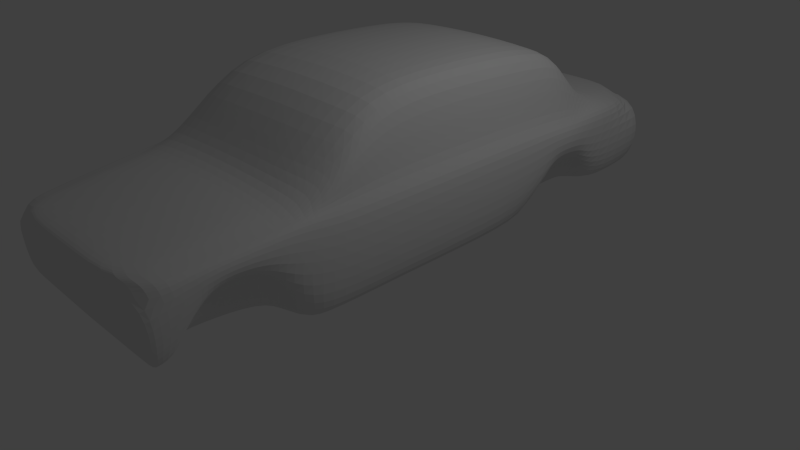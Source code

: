 # Source: Body.blend  (saved by Blender 2.62.0; exported with 4.5.12 LTS)
import bpy
from mathutils import Matrix  # noqa: F401  (used for matrix-valued properties, if any)

bpy.ops.wm.read_factory_settings(use_empty=True)
scene = bpy.context.scene
scene.name = 'Scene'

# ---- collections
col_collection_1 = bpy.data.collections.new('Collection 1'); scene.collection.children.link(col_collection_1)

# ---- materials (node trees are filled in below, after node groups)
mat_material = bpy.data.materials.new('Material')
mat_material.alpha_threshold = 0.0
mat_material.use_transparent_shadow = False
mat_material.roughness = 0.5
mat_material.line_color = (0.0, 0.0, 0.0, 1.0)

# ---- material node trees

# ---- world
world_world = bpy.data.worlds.new('World'); scene.world = world_world
world_world.color = (0.05088, 0.05088, 0.05088)
world_world.use_sun_shadow = False
world_world.sun_shadow_jitter_overblur = 0.0
world_world.cycles.sampling_method = 'MANUAL'
world_world.cycles.sample_map_resolution = 256

# ---- cameras
cam_camera = bpy.data.cameras.new('Camera')
cam_camera.clip_end = 100.0
cam_camera.lens = 35.0
cam_camera.sensor_width = 32.0
cam_camera.sensor_height = 18.0
cam_camera.ortho_scale = 7.314
cam_camera.dof.focus_distance = 0.0
cam_camera.dof.aperture_fstop = 128.0

# ---- lights
light_lamp = bpy.data.lights.new('Lamp', 'POINT')
light_lamp.transmission_factor = 0.0
light_lamp.cutoff_distance = 30.0
light_lamp.energy = 100.0
light_lamp.shadow_buffer_clip_start = 1.001
light_lamp.shadow_soft_size = 1.0
light_lamp.shadow_maximum_resolution = 0.006
light_lamp.use_absolute_resolution = True
light_lamp.cycles.use_multiple_importance_sampling = False

# ---- meshes
me_cube = bpy.data.meshes.new('Cube')
me_cube.from_pydata([(0.8697, 0.9148, -0.9349), (0.8542, -0.9288, -0.8612), (0.639, 0.9828, -0.02044), (0.7084, -0.9859, -0.0108), (1.788e-07, 0.9148, -0.9349), (-5.96e-08, -0.9288, -0.8612), (2.682e-07, 0.9631, 0.006387), (-5.066e-07, -0.9687, 0.03158), (0.9461, 0.9775, -0.09362), (1.0, -0.981, -0.09744), (-4.743e-07, -0.981, -0.1351), (2.617e-07, 1.001, -0.09362), (0.7331, 0.9887, -0.03292), (0.7871, -0.995, -0.03897), (-5.015e-07, -0.995, -0.03897), (2.672e-07, 0.9887, -0.03292), (0.8443, 0.9746, -0.06707), (0.8983, -0.9868, -0.06074), (-4.778e-07, -0.9868, -0.06074), (2.625e-07, 0.9985, -0.06707), (1.036, 0.9798, -0.51), (1.02, -0.972, -0.51), (-3.247e-07, -0.972, -0.5476), (2.318e-07, 0.9798, -0.51), (0.9887, 0.9522, -0.7954), (0.9733, -0.9654, -0.7748), (-1.013e-07, -0.9654, -0.8124), (1.872e-07, 0.9522, -0.7954), (0.993, -0.4484, -0.9901), (0.7084, -0.4484, 0.4592), (4.415e-09, -0.4484, -0.9901), (-2.986e-07, -0.4484, 0.4861), (1.139, -0.4484, 0.05199), (1.069, -0.3766, 0.4045), (1.037, -0.4484, 0.118), (1.159, -0.4484, -0.51), (1.112, -0.4484, -0.8953), (0.861, 0.5006, -0.933), (0.7084, 0.5006, 0.7976), (1.219e-07, 0.5006, -0.933), (8.333e-08, 0.5006, 0.8244), (1.139, 0.5006, 0.02629), (0.9258, 0.5006, 0.763), (1.037, 0.5006, 0.08374), (1.159, 0.5006, -0.3301), (0.9185, 0.5006, -0.4357), (0.9734, -0.5436, -0.9901), (0.7084, -0.5216, 0.1937), (-4.645e-09, -0.5436, -0.9901), (-3.28e-07, -0.5216, 0.2205), (1.108, -0.5216, 0.08625), (0.9062, -0.5216, 0.1298), (1.017, -0.5216, 0.08646), (1.139, -0.5938, -0.3663), (1.092, -0.5534, -0.8868), (0.993, -0.2506, -0.9734), (0.7084, -0.287, 0.9578), (2.44e-08, -0.287, -0.9734), (-2.336e-07, -0.287, 1.001), (1.139, -0.2506, 0.05199), (0.9258, -0.2506, 0.8532), (1.037, -0.2506, 0.118), (1.159, -0.2506, -0.51), (1.112, -0.2506, -0.8787), (0.993, 0.3301, -0.9615), (0.7084, 0.3148, 0.9493), (9.679e-08, 0.3301, -0.9615), (1.63e-09, 0.3148, 0.9926), (1.139, 0.3148, 0.05199), (0.9258, 0.3148, 0.8163), (1.037, 0.3148, 0.118), (1.159, 0.3809, -0.4671), (1.112, 0.329, -0.8497), (0.9458, 0.6766, -0.9258), (0.7084, 0.6766, 0.1165), (1.437e-07, 0.6766, -0.9258), (1.541e-07, 0.6766, 0.1434), (1.092, 0.6766, -0.007968), (0.8786, 0.6766, 0.07843), (0.9898, 0.6766, 0.06141), (1.112, 0.635, -0.4757), (1.065, 0.6668, -0.8311), (0.993, 0.01391, -0.9734), (0.7084, 0.01391, 0.9833), (6.059e-08, 0.01391, -0.9734), (-1.16e-07, 0.01391, 1.027), (1.139, 0.01391, 0.05199), (0.9258, 0.01391, 0.8913), (1.037, 0.01391, 0.118), (1.159, 0.01391, -0.51), (1.112, 0.01391, -0.8787), (0.7843, -0.7327, -0.8942), (0.7084, -0.7437, 0.1089), (-0.01078, -0.7327, -0.8685), (-4.134e-07, -0.7354, 0.1432), (1.062, -0.7413, -0.001977), (0.8492, -0.748, 0.06213), (0.9604, -0.744, 0.02909), (1.082, -0.7255, -0.1907), (0.8419, -0.7309, -0.281), (0.8839, -0.9016, -0.859), (0.7084, -0.8704, 0.05076), (-4.593e-08, -0.9016, -0.859), (-4.622e-07, -0.8575, 0.08927), (1.03, -0.8667, -0.04745), (0.8167, -0.8772, 0.0137), (0.9279, -0.8711, -0.01344), (1.05, -0.8545, -0.3435), (1.003, -0.8941, -0.6849), (0.7672, -0.8851, -0.8757), (0.7084, -0.8103, 0.07837), (-0.005115, -0.8851, -0.8635), (-4.391e-07, -0.7996, 0.1149), (1.045, -0.8072, -0.02587), (0.8321, -0.8159, 0.03668), (0.9433, -0.8108, 0.006745), (1.065, -0.7933, -0.2282), (0.8248, -0.8362, -0.3868), (0.8128, -0.5598, -0.9421), (0.7084, -0.6326, 0.1513), (-0.005389, -0.5598, -0.9293), (-3.707e-07, -0.6285, 0.1819), (1.085, -0.6314, 0.04214), (0.8777, -0.6348, 0.09598), (0.9889, -0.6328, 0.05777), (1.111, -0.6596, -0.2443), (0.8704, -0.6213, -0.3612), (0.861, 0.3419, -0.9473), (0.7084, 0.4077, 0.8734), (1.094e-07, 0.3419, -0.9473), (4.248e-08, 0.4077, 0.9085), (1.139, 0.4077, 0.03914), (0.9258, 0.4077, 0.7897), (1.037, 0.4077, 0.1009), (1.159, 0.4408, -0.3301), (0.9185, 0.3977, -0.5099), (0.8373, 0.6645, -0.9294), (0.7084, 0.5886, 0.4571), (1.328e-07, 0.6645, -0.9294), (1.187e-07, 0.5886, 0.4839), (1.115, 0.5886, 0.009163), (0.9022, 0.5886, 0.4207), (1.013, 0.5886, 0.05376), (1.135, 0.5678, -0.3772), (0.8949, 0.6143, -0.5007), (0.04841, -0.9288, -0.8989), (0.9659, -0.972, -0.5476), (0.9237, -0.9654, -0.8124), (0.8167, -0.9288, -0.8612), (0.9478, -0.981, -0.1351), (0.9799, 0.9798, -0.51), (0.9377, 0.9522, -0.7954), (0.8306, 0.9148, -0.9349), (0.8994, 0.9775, -0.09362)], [], [(7, 14, 13, 3), (15, 6, 2, 12), (14, 18, 17, 13), (18, 10, 9, 17), (11, 19, 16, 8), (19, 15, 12, 16), (28, 46, 48, 30), (31, 49, 47, 29), (29, 47, 51, 33), (34, 52, 50, 32), (33, 51, 52, 34), (32, 50, 53, 35), (36, 54, 46, 28), (35, 53, 54, 36), (55, 28, 30, 57), (58, 31, 29, 56), (56, 29, 33, 60), (61, 34, 32, 59), (60, 33, 34, 61), (59, 32, 35, 62), (63, 36, 28, 55), (62, 35, 36, 63), (0, 73, 75, 4), (6, 76, 74, 2), (2, 74, 78, 12), (16, 79, 77, 8), (12, 78, 79, 16), (8, 77, 80, 20), (73, 0, 24, 81), (20, 80, 81, 24), (64, 82, 84, 66), (82, 55, 57, 84), (67, 85, 83, 65), (85, 58, 56, 83), (65, 83, 87, 69), (83, 56, 60, 87), (70, 88, 86, 68), (88, 61, 59, 86), (69, 87, 88, 70), (87, 60, 61, 88), (68, 86, 89, 71), (86, 59, 62, 89), (72, 90, 82, 64), (90, 63, 55, 82), (71, 89, 90, 72), (89, 62, 63, 90), (100, 1, 5, 102), (103, 7, 3, 101), (101, 3, 13, 105), (106, 17, 9, 104), (105, 13, 17, 106), (104, 9, 21, 107), (108, 25, 1, 100), (107, 21, 25, 108), (91, 109, 111, 93), (109, 100, 102, 111), (94, 112, 110, 92), (112, 103, 101, 110), (92, 110, 114, 96), (110, 101, 105, 114), (97, 115, 113, 95), (115, 106, 104, 113), (96, 114, 115, 97), (114, 105, 106, 115), (95, 113, 116, 98), (113, 104, 107, 116), (99, 117, 109, 91), (117, 108, 100, 109), (98, 116, 117, 99), (116, 107, 108, 117), (46, 118, 120, 48), (118, 91, 93, 120), (49, 121, 119, 47), (121, 94, 92, 119), (47, 119, 123, 51), (119, 92, 96, 123), (52, 124, 122, 50), (124, 97, 95, 122), (51, 123, 124, 52), (123, 96, 97, 124), (50, 122, 125, 53), (122, 95, 98, 125), (54, 126, 118, 46), (126, 99, 91, 118), (53, 125, 126, 54), (125, 98, 99, 126), (37, 127, 129, 39), (127, 64, 66, 129), (40, 130, 128, 38), (130, 67, 65, 128), (38, 128, 132, 42), (128, 65, 69, 132), (43, 133, 131, 41), (133, 70, 68, 131), (42, 132, 133, 43), (132, 69, 70, 133), (41, 131, 134, 44), (131, 68, 71, 134), (45, 135, 127, 37), (135, 72, 64, 127), (44, 134, 135, 45), (134, 71, 72, 135), (73, 136, 138, 75), (136, 37, 39, 138), (76, 139, 137, 74), (139, 40, 38, 137), (74, 137, 141, 78), (137, 38, 42, 141), (79, 142, 140, 77), (142, 43, 41, 140), (78, 141, 142, 79), (141, 42, 43, 142), (77, 140, 143, 80), (140, 41, 44, 143), (81, 144, 136, 73), (144, 45, 37, 136), (80, 143, 144, 81), (143, 44, 45, 144), (26, 5, 145), (25, 21, 146, 147), (1, 25, 147, 148), (21, 9, 149, 146), (9, 10, 149), (5, 1, 148, 145), (26, 145, 148, 147), (22, 26, 147, 146), (10, 22, 146, 149), (20, 24, 151, 150), (24, 0, 152, 151), (8, 20, 150, 153), (11, 8, 153), (0, 4, 152), (151, 152, 4, 27), (150, 151, 27, 23), (153, 150, 23, 11)])
me_cube.materials.append(mat_material)
me_cube.use_remesh_preserve_volume = False
me_cube.use_remesh_preserve_attributes = False
me_cube.use_mirror_vertex_groups = False
me_cube.update()

# ---- objects
ob_cube = bpy.data.objects.new('Cube', me_cube)
ob_lamp = bpy.data.objects.new('Lamp', light_lamp)
ob_camera = bpy.data.objects.new('Camera', cam_camera)

# ---- transforms, parenting, visibility, modifiers, constraints
ob_cube.location = (0.0, -3.321e-09, 1.6)
ob_cube.scale = (1.345, 3.9, 1.115)
ob_cube.lock_rotations_4d = False
ob_cube.empty_display_type = 'ARROWS'
ob_cube.lineart.crease_threshold = 0.0
_m = ob_cube.modifiers.new('Mirror', 'MIRROR')
_m = ob_cube.modifiers.new('Subsurf', 'SUBSURF')
_m.uv_smooth = 'NONE'
_m.quality = 2
_m.show_only_control_edges = False
ob_lamp.location = (4.076, 1.005, 5.904)
ob_lamp.rotation_euler = (0.6503, 0.05522, 1.866)
ob_lamp.lock_rotations_4d = False
ob_lamp.empty_display_type = 'ARROWS'
ob_lamp.color = (0.0, 0.0, 0.0, 0.0)
ob_lamp.lineart.crease_threshold = 0.0
ob_camera.location = (7.481, -6.508, 5.344)
ob_camera.rotation_euler = (1.109, 0.01082, 0.8149)
ob_camera.lock_rotations_4d = False
ob_camera.empty_display_type = 'ARROWS'
ob_camera.color = (0.0, 0.0, 0.0, 0.0)
ob_camera.display_type = 'WIRE'
ob_camera.lineart.crease_threshold = 0.0

# ---- collection membership
col_collection_1.objects.link(ob_cube)
col_collection_1.objects.link(ob_lamp)
col_collection_1.objects.link(ob_camera)

# ---- scene / render settings (as saved in the file)
scene.camera = ob_camera
scene.frame_start = 1; scene.frame_end = 250; scene.frame_set(0)
scene.render.engine = 'BLENDER_EEVEE_NEXT'
scene.render.image_settings.color_mode = 'RGB'
scene.render.image_settings.compression = 90
scene.render.resolution_percentage = 50
scene.render.dither_intensity = 0.0
scene.render.bake_margin = 2
scene.render.bake_bias = 0.0
scene.cycles.use_denoising = False
scene.cycles.samples = 10
scene.cycles.sampling_pattern = 'TABULATED_SOBOL'
scene.cycles.light_sampling_threshold = 0.0
scene.cycles.use_adaptive_sampling = False
scene.cycles.use_light_tree = False
scene.cycles.blur_glossy = 0.0
scene.cycles.volume_bounces = 1
scene.cycles.pixel_filter_type = 'GAUSSIAN'
scene.cycles.sample_clamp_indirect = 0.0
scene.view_settings.view_transform = 'Standard'
bpy.context.view_layer.update()
